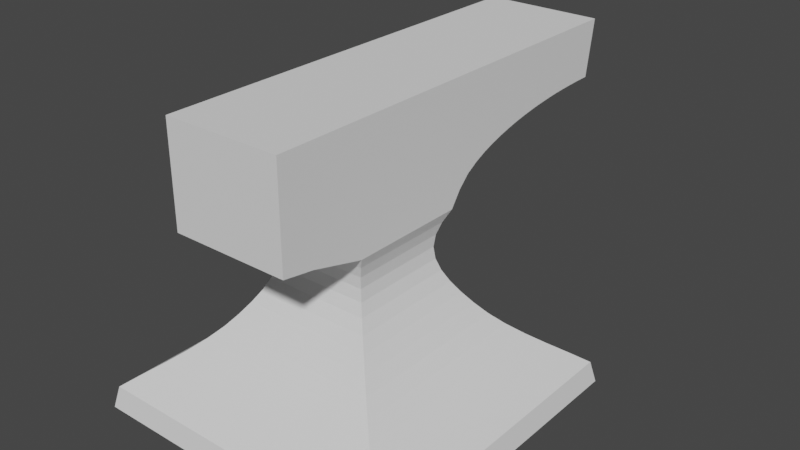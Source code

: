 # Source: anvil.blend  (saved by Blender 3.5.10; exported with 4.5.12 LTS)
import bpy
from mathutils import Matrix  # noqa: F401  (used for matrix-valued properties, if any)

bpy.ops.wm.read_factory_settings(use_empty=True)
scene = bpy.context.scene
scene.name = 'Scene'

# ---- collections
col_collection = bpy.data.collections.new('Collection'); scene.collection.children.link(col_collection)

# ---- world
world_world = bpy.data.worlds.new('World'); scene.world = world_world
world_world.use_nodes = True; world_world.node_tree.nodes.clear()
_N = world_world.node_tree.nodes; _L = world_world.node_tree.links
n0 = _N.new('ShaderNodeOutputWorld'); n0.name = 'World Output'; n0.location = (300, 300)
n1 = _N.new('ShaderNodeBackground'); n1.name = 'Background'; n1.location = (10, 300)
n1.inputs[0].default_value = (0.05088, 0.05088, 0.05088, 1.0)
_L.new(n1.outputs[0], n0.inputs[0])
n0.is_active_output = True
world_world.color = (0.05088, 0.05088, 0.05088)
world_world.use_sun_shadow = False
world_world.sun_shadow_jitter_overblur = 0.0

# ---- meshes
me_plane = bpy.data.meshes.new('Plane')
me_plane.from_pydata([(-1.266, -1.266, 0.0), (1.266, -1.266, 0.0), (-1.266, 1.266, 0.0), (1.266, 1.266, 0.0), (-1.229, 1.229, 0.1755), (-1.229, -1.229, 0.1755), (1.229, -1.229, 0.1755), (1.229, 1.229, 0.1755), (-0.469, 0.469, 1.5), (-0.469, -0.469, 1.5), (0.469, -0.469, 1.5), (0.469, 0.469, 1.5), (-1.109, 1.109, 0.2701), (-0.985, 0.985, 0.3647), (-0.8671, 0.8671, 0.4593), (-0.7611, 0.7611, 0.5538), (-0.67, 0.67, 0.6484), (-0.5943, 0.5943, 0.743), (-0.5274, 0.5274, 0.8376), (-0.469, 0.469, 0.9322), (-0.4227, 0.4227, 1.027), (-0.3923, 0.3923, 1.121), (-0.3814, 0.3814, 1.216), (-0.3923, 0.3923, 1.311), (-0.4227, 0.4227, 1.405), (0.4227, 0.4227, 1.405), (0.3923, 0.3923, 1.311), (0.3814, 0.3814, 1.216), (0.3923, 0.3923, 1.121), (0.4227, 0.4227, 1.027), (0.469, 0.469, 0.9322), (0.5274, 0.5274, 0.8376), (0.5943, 0.5943, 0.743), (0.67, 0.67, 0.6484), (0.7611, 0.7611, 0.5538), (0.8671, 0.8671, 0.4593), (0.985, 0.985, 0.3647), (1.109, 1.109, 0.2701), (1.109, -1.109, 0.2701), (0.985, -0.985, 0.3647), (0.8671, -0.8671, 0.4593), (0.7611, -0.7611, 0.5538), (0.67, -0.67, 0.6484), (0.5943, -0.5943, 0.743), (0.5274, -0.5274, 0.8376), (0.469, -0.469, 0.9322), (0.4227, -0.4227, 1.027), (0.3923, -0.3923, 1.121), (0.3814, -0.3814, 1.216), (0.3923, -0.3923, 1.311), (0.4227, -0.4227, 1.405), (-0.4227, -0.4227, 1.405), (-0.3923, -0.3923, 1.311), (-0.3814, -0.3814, 1.216), (-0.3923, -0.3923, 1.121), (-0.4227, -0.4227, 1.027), (-0.469, -0.469, 0.9322), (-0.5274, -0.5274, 0.8376), (-0.5943, -0.5943, 0.743), (-0.67, -0.67, 0.6484), (-0.7611, -0.7611, 0.5538), (-0.8671, -0.8671, 0.4593), (-0.985, -0.985, 0.3647), (-1.109, -1.109, 0.2701), (-0.469, 0.469, 2.448), (-0.469, -0.469, 2.448), (0.469, -0.469, 2.448), (0.469, 0.469, 2.448), (-0.469, -1.151, 1.655), (0.469, -1.151, 1.655), (-0.469, -1.151, 2.448), (0.469, -1.151, 2.448), (0.469, -0.8993, 2.448), (0.469, -0.8993, 1.614), (-0.469, -0.8993, 2.448), (-0.469, -0.8993, 1.614), (0.469, 2.14, 2.004), (-0.469, 2.14, 2.004), (0.469, 2.214, 2.448), (-0.469, 2.214, 2.448), (-0.469, 0.5538, 1.621), (-0.469, 0.6436, 1.709), (-0.469, 0.7379, 1.766), (-0.469, 0.8341, 1.81), (-0.469, 0.9315, 1.845), (-0.469, 1.03, 1.875), (-0.469, 1.129, 1.9), (-0.469, 1.228, 1.922), (-0.469, 1.328, 1.94), (-0.469, 1.429, 1.956), (-0.469, 1.529, 1.969), (-0.469, 1.63, 1.98), (-0.469, 1.732, 1.989), (-0.469, 1.833, 1.995), (-0.469, 1.935, 2.0), (-0.469, 2.038, 2.003), (0.469, 2.038, 2.003), (0.469, 1.935, 2.0), (0.469, 1.833, 1.995), (0.469, 1.732, 1.989), (0.469, 1.63, 1.98), (0.469, 1.529, 1.969), (0.469, 1.429, 1.956), (0.469, 1.328, 1.94), (0.469, 1.228, 1.922), (0.469, 1.129, 1.9), (0.469, 1.03, 1.875), (0.469, 0.9315, 1.845), (0.469, 0.8341, 1.81), (0.469, 0.7379, 1.766), (0.469, 0.6436, 1.709), (0.469, 0.5538, 1.621), (0.469, 2.112, 2.448), (0.469, 2.009, 2.448), (0.469, 1.906, 2.448), (0.469, 1.804, 2.448), (0.469, 1.701, 2.448), (0.469, 1.598, 2.448), (0.469, 1.496, 2.448), (0.469, 1.393, 2.448), (0.469, 1.29, 2.448), (0.469, 1.188, 2.448), (0.469, 1.085, 2.448), (0.469, 0.9823, 2.448), (0.469, 0.8796, 2.448), (0.469, 0.7769, 2.448), (0.469, 0.6743, 2.448), (0.469, 0.5716, 2.448), (-0.469, 0.5716, 2.448), (-0.469, 0.6743, 2.448), (-0.469, 0.7769, 2.448), (-0.469, 0.8796, 2.448), (-0.469, 0.9823, 2.448), (-0.469, 1.085, 2.448), (-0.469, 1.188, 2.448), (-0.469, 1.29, 2.448), (-0.469, 1.393, 2.448), (-0.469, 1.496, 2.448), (-0.469, 1.598, 2.448), (-0.469, 1.701, 2.448), (-0.469, 1.804, 2.448), (-0.469, 1.906, 2.448), (-0.469, 2.009, 2.448), (-0.469, 2.112, 2.448)], [], [(0, 2, 3, 1), (25, 24, 8, 11), (3, 2, 4, 7), (0, 1, 6, 5), (1, 3, 7, 6), (2, 0, 5, 4), (10, 11, 67, 66), (51, 50, 10, 9), (50, 25, 11, 10), (24, 51, 9, 8), (4, 5, 63, 12), (12, 63, 62, 13), (13, 62, 61, 14), (14, 61, 60, 15), (15, 60, 59, 16), (16, 59, 58, 17), (17, 58, 57, 18), (18, 57, 56, 19), (19, 56, 55, 20), (20, 55, 54, 21), (21, 54, 53, 22), (22, 53, 52, 23), (23, 52, 51, 24), (6, 7, 37, 38), (38, 37, 36, 39), (39, 36, 35, 40), (40, 35, 34, 41), (41, 34, 33, 42), (42, 33, 32, 43), (43, 32, 31, 44), (44, 31, 30, 45), (45, 30, 29, 46), (46, 29, 28, 47), (47, 28, 27, 48), (48, 27, 26, 49), (49, 26, 25, 50), (5, 6, 38, 63), (63, 38, 39, 62), (62, 39, 40, 61), (61, 40, 41, 60), (60, 41, 42, 59), (59, 42, 43, 58), (58, 43, 44, 57), (57, 44, 45, 56), (56, 45, 46, 55), (55, 46, 47, 54), (54, 47, 48, 53), (53, 48, 49, 52), (52, 49, 50, 51), (7, 4, 12, 37), (37, 12, 13, 36), (36, 13, 14, 35), (35, 14, 15, 34), (34, 15, 16, 33), (33, 16, 17, 32), (32, 17, 18, 31), (31, 18, 19, 30), (30, 19, 20, 29), (29, 20, 21, 28), (28, 21, 22, 27), (27, 22, 23, 26), (26, 23, 24, 25), (65, 66, 67, 64), (8, 9, 65, 64), (96, 95, 77, 76), (73, 72, 71, 69), (68, 69, 71, 70), (72, 74, 70, 71), (75, 73, 69, 68), (74, 75, 68, 70), (65, 9, 75, 74), (9, 10, 73, 75), (66, 65, 74, 72), (10, 66, 72, 73), (76, 77, 79, 78), (112, 96, 76, 78), (95, 143, 79, 77), (143, 112, 78, 79), (64, 67, 127, 128), (128, 127, 126, 129), (129, 126, 125, 130), (130, 125, 124, 131), (131, 124, 123, 132), (132, 123, 122, 133), (133, 122, 121, 134), (134, 121, 120, 135), (135, 120, 119, 136), (136, 119, 118, 137), (137, 118, 117, 138), (138, 117, 116, 139), (139, 116, 115, 140), (140, 115, 114, 141), (141, 114, 113, 142), (142, 113, 112, 143), (8, 64, 128, 80), (80, 128, 129, 81), (81, 129, 130, 82), (82, 130, 131, 83), (83, 131, 132, 84), (84, 132, 133, 85), (85, 133, 134, 86), (86, 134, 135, 87), (87, 135, 136, 88), (88, 136, 137, 89), (89, 137, 138, 90), (90, 138, 139, 91), (91, 139, 140, 92), (92, 140, 141, 93), (93, 141, 142, 94), (94, 142, 143, 95), (67, 11, 111, 127), (127, 111, 110, 126), (126, 110, 109, 125), (125, 109, 108, 124), (124, 108, 107, 123), (123, 107, 106, 122), (122, 106, 105, 121), (121, 105, 104, 120), (120, 104, 103, 119), (119, 103, 102, 118), (118, 102, 101, 117), (117, 101, 100, 116), (116, 100, 99, 115), (115, 99, 98, 114), (114, 98, 97, 113), (113, 97, 96, 112), (11, 8, 80, 111), (111, 80, 81, 110), (110, 81, 82, 109), (109, 82, 83, 108), (108, 83, 84, 107), (107, 84, 85, 106), (106, 85, 86, 105), (105, 86, 87, 104), (104, 87, 88, 103), (103, 88, 89, 102), (102, 89, 90, 101), (101, 90, 91, 100), (100, 91, 92, 99), (99, 92, 93, 98), (98, 93, 94, 97), (97, 94, 95, 96)])
_uv = me_plane.uv_layers.new(name='UVMap')
_uv.uv.foreach_set('vector', [0.0, 0.0, 0.0, 1.0, 1.0, 1.0, 1.0, 0.0, 1.0, 1.0, 0.0, 1.0, 0.0, 1.0, 1.0, 1.0, 1.0, 1.0, 0.0, 1.0, 0.0, 1.0, 1.0, 1.0, 0.0, 0.0, 1.0, 0.0, 1.0, 0.0, 0.0, 0.0, 1.0, 0.0, 1.0, 1.0, 1.0, 1.0, 1.0, 0.0, 0.0, 1.0, 0.0, 0.0, 0.0, 0.0, 0.0, 1.0, 1.0, 0.0, 1.0, 1.0, 1.0, 1.0, 1.0, 0.0, 0.0, 0.0, 1.0, 0.0, 1.0, 0.0, 0.0, 0.0, 1.0, 0.0, 1.0, 1.0, 1.0, 1.0, 1.0, 0.0, 0.0, 1.0, 0.0, 0.0, 0.0, 0.0, 0.0, 1.0, 0.0, 1.0, 0.0, 0.0, 0.0, 0.0, 0.0, 1.0, 0.0, 1.0, 0.0, 0.0, 0.0, 0.0, 0.0, 1.0, 0.0, 1.0, 0.0, 0.0, 0.0, 0.0, 0.0, 1.0, 0.0, 1.0, 0.0, 0.0, 0.0, 0.0, 0.0, 1.0, 0.0, 1.0, 0.0, 0.0, 0.0, 0.0, 0.0, 1.0, 0.0, 1.0, 0.0, 0.0, 0.0, 0.0, 0.0, 1.0, 0.0, 1.0, 0.0, 0.0, 0.0, 0.0, 0.0, 1.0, 0.0, 1.0, 0.0, 0.0, 0.0, 0.0, 0.0, 1.0, 0.0, 1.0, 0.0, 0.0, 0.0, 0.0, 0.0, 1.0, 0.0, 1.0, 0.0, 0.0, 0.0, 0.0, 0.0, 1.0, 0.0, 1.0, 0.0, 0.0, 0.0, 0.0, 0.0, 1.0, 0.0, 1.0, 0.0, 0.0, 0.0, 0.0, 0.0, 1.0, 0.0, 1.0, 0.0, 0.0, 0.0, 0.0, 0.0, 1.0, 1.0, 0.0, 1.0, 1.0, 1.0, 1.0, 1.0, 0.0, 1.0, 0.0, 1.0, 1.0, 1.0, 1.0, 1.0, 0.0, 1.0, 0.0, 1.0, 1.0, 1.0, 1.0, 1.0, 0.0, 1.0, 0.0, 1.0, 1.0, 1.0, 1.0, 1.0, 0.0, 1.0, 0.0, 1.0, 1.0, 1.0, 1.0, 1.0, 0.0, 1.0, 0.0, 1.0, 1.0, 1.0, 1.0, 1.0, 0.0, 1.0, 0.0, 1.0, 1.0, 1.0, 1.0, 1.0, 0.0, 1.0, 0.0, 1.0, 1.0, 1.0, 1.0, 1.0, 0.0, 1.0, 0.0, 1.0, 1.0, 1.0, 1.0, 1.0, 0.0, 1.0, 0.0, 1.0, 1.0, 1.0, 1.0, 1.0, 0.0, 1.0, 0.0, 1.0, 1.0, 1.0, 1.0, 1.0, 0.0, 1.0, 0.0, 1.0, 1.0, 1.0, 1.0, 1.0, 0.0, 1.0, 0.0, 1.0, 1.0, 1.0, 1.0, 1.0, 0.0, 0.0, 0.0, 1.0, 0.0, 1.0, 0.0, 0.0, 0.0, 0.0, 0.0, 1.0, 0.0, 1.0, 0.0, 0.0, 0.0, 0.0, 0.0, 1.0, 0.0, 1.0, 0.0, 0.0, 0.0, 0.0, 0.0, 1.0, 0.0, 1.0, 0.0, 0.0, 0.0, 0.0, 0.0, 1.0, 0.0, 1.0, 0.0, 0.0, 0.0, 0.0, 0.0, 1.0, 0.0, 1.0, 0.0, 0.0, 0.0, 0.0, 0.0, 1.0, 0.0, 1.0, 0.0, 0.0, 0.0, 0.0, 0.0, 1.0, 0.0, 1.0, 0.0, 0.0, 0.0, 0.0, 0.0, 1.0, 0.0, 1.0, 0.0, 0.0, 0.0, 0.0, 0.0, 1.0, 0.0, 1.0, 0.0, 0.0, 0.0, 0.0, 0.0, 1.0, 0.0, 1.0, 0.0, 0.0, 0.0, 0.0, 0.0, 1.0, 0.0, 1.0, 0.0, 0.0, 0.0, 0.0, 0.0, 1.0, 0.0, 1.0, 0.0, 0.0, 0.0, 1.0, 1.0, 0.0, 1.0, 0.0, 1.0, 1.0, 1.0, 1.0, 1.0, 0.0, 1.0, 0.0, 1.0, 1.0, 1.0, 1.0, 1.0, 0.0, 1.0, 0.0, 1.0, 1.0, 1.0, 1.0, 1.0, 0.0, 1.0, 0.0, 1.0, 1.0, 1.0, 1.0, 1.0, 0.0, 1.0, 0.0, 1.0, 1.0, 1.0, 1.0, 1.0, 0.0, 1.0, 0.0, 1.0, 1.0, 1.0, 1.0, 1.0, 0.0, 1.0, 0.0, 1.0, 1.0, 1.0, 1.0, 1.0, 0.0, 1.0, 0.0, 1.0, 1.0, 1.0, 1.0, 1.0, 0.0, 1.0, 0.0, 1.0, 1.0, 1.0, 1.0, 1.0, 0.0, 1.0, 0.0, 1.0, 1.0, 1.0, 1.0, 1.0, 0.0, 1.0, 0.0, 1.0, 1.0, 1.0, 1.0, 1.0, 0.0, 1.0, 0.0, 1.0, 1.0, 1.0, 1.0, 1.0, 0.0, 1.0, 0.0, 1.0, 1.0, 1.0, 0.0, 0.0, 1.0, 0.0, 1.0, 1.0, 0.0, 1.0, 0.0, 1.0, 0.0, 0.0, 0.0, 0.0, 0.0, 1.0, 1.0, 1.0, 0.0, 1.0, 0.0, 1.0, 1.0, 1.0, 1.0, 0.0, 1.0, 0.0, 1.0, 0.0, 1.0, 0.0, 0.0, 0.0, 1.0, 0.0, 1.0, 0.0, 0.0, 0.0, 1.0, 0.0, 0.0, 0.0, 0.0, 0.0, 1.0, 0.0, 0.0, 0.0, 1.0, 0.0, 1.0, 0.0, 0.0, 0.0, 0.0, 0.0, 0.0, 0.0, 0.0, 0.0, 0.0, 0.0, 0.0, 0.0, 0.0, 0.0, 0.0, 0.0, 0.0, 0.0, 0.0, 0.0, 1.0, 0.0, 1.0, 0.0, 0.0, 0.0, 1.0, 0.0, 0.0, 0.0, 0.0, 0.0, 1.0, 0.0, 1.0, 0.0, 1.0, 0.0, 1.0, 0.0, 1.0, 0.0, 1.0, 1.0, 0.0, 1.0, 0.0, 1.0, 1.0, 1.0, 1.0, 1.0, 1.0, 1.0, 1.0, 1.0, 1.0, 1.0, 0.0, 1.0, 0.0, 1.0, 0.0, 1.0, 0.0, 1.0, 0.0, 1.0, 1.0, 1.0, 1.0, 1.0, 0.0, 1.0, 0.0, 1.0, 1.0, 1.0, 1.0, 1.0, 0.0, 1.0, 0.0, 1.0, 1.0, 1.0, 1.0, 1.0, 0.0, 1.0, 0.0, 1.0, 1.0, 1.0, 1.0, 1.0, 0.0, 1.0, 0.0, 1.0, 1.0, 1.0, 1.0, 1.0, 0.0, 1.0, 0.0, 1.0, 1.0, 1.0, 1.0, 1.0, 0.0, 1.0, 0.0, 1.0, 1.0, 1.0, 1.0, 1.0, 0.0, 1.0, 0.0, 1.0, 1.0, 1.0, 1.0, 1.0, 0.0, 1.0, 0.0, 1.0, 1.0, 1.0, 1.0, 1.0, 0.0, 1.0, 0.0, 1.0, 1.0, 1.0, 1.0, 1.0, 0.0, 1.0, 0.0, 1.0, 1.0, 1.0, 1.0, 1.0, 0.0, 1.0, 0.0, 1.0, 1.0, 1.0, 1.0, 1.0, 0.0, 1.0, 0.0, 1.0, 1.0, 1.0, 1.0, 1.0, 0.0, 1.0, 0.0, 1.0, 1.0, 1.0, 1.0, 1.0, 0.0, 1.0, 0.0, 1.0, 1.0, 1.0, 1.0, 1.0, 0.0, 1.0, 0.0, 1.0, 1.0, 1.0, 1.0, 1.0, 0.0, 1.0, 0.0, 1.0, 1.0, 1.0, 1.0, 1.0, 0.0, 1.0, 0.0, 1.0, 0.0, 1.0, 0.0, 1.0, 0.0, 1.0, 0.0, 1.0, 0.0, 1.0, 0.0, 1.0, 0.0, 1.0, 0.0, 1.0, 0.0, 1.0, 0.0, 1.0, 0.0, 1.0, 0.0, 1.0, 0.0, 1.0, 0.0, 1.0, 0.0, 1.0, 0.0, 1.0, 0.0, 1.0, 0.0, 1.0, 0.0, 1.0, 0.0, 1.0, 0.0, 1.0, 0.0, 1.0, 0.0, 1.0, 0.0, 1.0, 0.0, 1.0, 0.0, 1.0, 0.0, 1.0, 0.0, 1.0, 0.0, 1.0, 0.0, 1.0, 0.0, 1.0, 0.0, 1.0, 0.0, 1.0, 0.0, 1.0, 0.0, 1.0, 0.0, 1.0, 0.0, 1.0, 0.0, 1.0, 0.0, 1.0, 0.0, 1.0, 0.0, 1.0, 0.0, 1.0, 0.0, 1.0, 0.0, 1.0, 0.0, 1.0, 0.0, 1.0, 0.0, 1.0, 0.0, 1.0, 0.0, 1.0, 0.0, 1.0, 0.0, 1.0, 0.0, 1.0, 0.0, 1.0, 0.0, 1.0, 0.0, 1.0, 0.0, 1.0, 0.0, 1.0, 0.0, 1.0, 0.0, 1.0, 0.0, 1.0, 0.0, 1.0, 0.0, 1.0, 0.0, 1.0, 1.0, 1.0, 1.0, 1.0, 1.0, 1.0, 1.0, 1.0, 1.0, 1.0, 1.0, 1.0, 1.0, 1.0, 1.0, 1.0, 1.0, 1.0, 1.0, 1.0, 1.0, 1.0, 1.0, 1.0, 1.0, 1.0, 1.0, 1.0, 1.0, 1.0, 1.0, 1.0, 1.0, 1.0, 1.0, 1.0, 1.0, 1.0, 1.0, 1.0, 1.0, 1.0, 1.0, 1.0, 1.0, 1.0, 1.0, 1.0, 1.0, 1.0, 1.0, 1.0, 1.0, 1.0, 1.0, 1.0, 1.0, 1.0, 1.0, 1.0, 1.0, 1.0, 1.0, 1.0, 1.0, 1.0, 1.0, 1.0, 1.0, 1.0, 1.0, 1.0, 1.0, 1.0, 1.0, 1.0, 1.0, 1.0, 1.0, 1.0, 1.0, 1.0, 1.0, 1.0, 1.0, 1.0, 1.0, 1.0, 1.0, 1.0, 1.0, 1.0, 1.0, 1.0, 1.0, 1.0, 1.0, 1.0, 1.0, 1.0, 1.0, 1.0, 1.0, 1.0, 1.0, 1.0, 1.0, 1.0, 1.0, 1.0, 1.0, 1.0, 1.0, 1.0, 1.0, 1.0, 1.0, 1.0, 1.0, 1.0, 1.0, 1.0, 1.0, 1.0, 1.0, 1.0, 1.0, 1.0, 1.0, 1.0, 0.0, 1.0, 0.0, 1.0, 1.0, 1.0, 1.0, 1.0, 0.0, 1.0, 0.0, 1.0, 1.0, 1.0, 1.0, 1.0, 0.0, 1.0, 0.0, 1.0, 1.0, 1.0, 1.0, 1.0, 0.0, 1.0, 0.0, 1.0, 1.0, 1.0, 1.0, 1.0, 0.0, 1.0, 0.0, 1.0, 1.0, 1.0, 1.0, 1.0, 0.0, 1.0, 0.0, 1.0, 1.0, 1.0, 1.0, 1.0, 0.0, 1.0, 0.0, 1.0, 1.0, 1.0, 1.0, 1.0, 0.0, 1.0, 0.0, 1.0, 1.0, 1.0, 1.0, 1.0, 0.0, 1.0, 0.0, 1.0, 1.0, 1.0, 1.0, 1.0, 0.0, 1.0, 0.0, 1.0, 1.0, 1.0, 1.0, 1.0, 0.0, 1.0, 0.0, 1.0, 1.0, 1.0, 1.0, 1.0, 0.0, 1.0, 0.0, 1.0, 1.0, 1.0, 1.0, 1.0, 0.0, 1.0, 0.0, 1.0, 1.0, 1.0, 1.0, 1.0, 0.0, 1.0, 0.0, 1.0, 1.0, 1.0, 1.0, 1.0, 0.0, 1.0, 0.0, 1.0, 1.0, 1.0, 1.0, 1.0, 0.0, 1.0, 0.0, 1.0, 1.0, 1.0])
me_plane.update()

# ---- objects
ob_plane = bpy.data.objects.new('Plane', me_plane)

# ---- transforms, parenting, visibility, modifiers, constraints
ob_plane.location = (0.0, 0.0, 0.0)

# ---- collection membership
col_collection.objects.link(ob_plane)

# ---- scene / render settings (as saved in the file)
scene.frame_start = 1; scene.frame_end = 250; scene.frame_set(1)
scene.render.engine = 'BLENDER_EEVEE_NEXT'
scene.cycles.sampling_pattern = 'TABULATED_SOBOL'
scene.view_settings.view_transform = 'Filmic'
bpy.context.view_layer.update()

# ---- added for rendering (the .blend has no active camera and no usable light): camera, sun
cam_auto = bpy.data.cameras.new('AutoCamera')
cam_auto.lens = 50.0
cam_auto.sensor_width = 36.0
cam_auto.clip_end = 1000.0
ob_auto_camera = bpy.data.objects.new('AutoCamera', cam_auto)
scene.collection.objects.link(ob_auto_camera)
ob_auto_camera.location = (4.58159, -5.02396, 4.8893)
ob_auto_camera.rotation_euler = (1.09748, -7.21219e-08, 0.694738)
scene.camera = ob_auto_camera
light_auto_sun = bpy.data.lights.new('AutoSun', 'SUN')
light_auto_sun.energy = 3.0
light_auto_sun.angle = 0.0523599
ob_auto_sun = bpy.data.objects.new('AutoSun', light_auto_sun)
scene.collection.objects.link(ob_auto_sun)
ob_auto_sun.rotation_euler = (0.872665, 0.174533, 0.523599)
bpy.context.view_layer.update()
